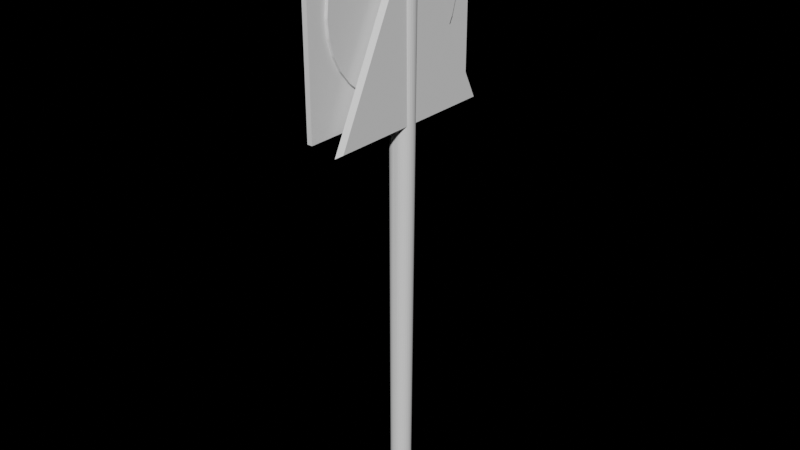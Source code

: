 # Source: signes.blend  (saved by Blender 2.92.15; exported with 4.5.12 LTS)
import bpy
from mathutils import Matrix  # noqa: F401  (used for matrix-valued properties, if any)

bpy.ops.wm.read_factory_settings(use_empty=True)
scene = bpy.context.scene
scene.name = 'Scene'

# ---- world
world_world = bpy.data.worlds.new('World'); scene.world = world_world
world_world.use_nodes = True; world_world.node_tree.nodes.clear()
_N = world_world.node_tree.nodes; _L = world_world.node_tree.links
n0 = _N.new('ShaderNodeOutputWorld'); n0.name = 'World Output'; n0.location = (300, 300)
n1 = _N.new('ShaderNodeBackground'); n1.name = 'Background'; n1.location = (10, 300)
n1.inputs[0].default_value = (0.05088, 0.05088, 0.05088, 1.0)
n1.inputs[1].default_value = 0.0
_L.new(n1.outputs[0], n0.inputs[0])
n0.is_active_output = True
world_world.color = (0.05088, 0.05088, 0.05088)
world_world.use_sun_shadow = False
world_world.sun_shadow_jitter_overblur = 0.0

# ---- meshes
me_005 = bpy.data.meshes.new('Цилиндр.005')
me_005.from_pydata([(0.008583, 0.02, 1.0), (0.004681, 0.01962, 1.0), (0.0009292, 0.01848, 1.0), (-0.002528, 0.01663, 1.0), (-0.005559, 0.01414, 1.0), (-0.008046, 0.01111, 1.0), (-0.009894, 0.007654, 1.0), (-0.01103, 0.003902, 1.0), (-0.01142, -8.742e-10, 1.0), (-0.01103, -0.003902, 1.0), (-0.009894, -0.007654, 1.0), (-0.008046, -0.01111, 1.0), (-0.005559, -0.01414, 1.0), (-0.002528, -0.01663, 1.0), (0.0009292, -0.01848, 1.0), (0.004681, -0.01962, 1.0), (0.008583, -0.02, 1.0), (0.01248, -0.01962, 0.9999), (0.01624, -0.01848, 0.9999), (0.01969, -0.01663, 0.9999), (0.02272, -0.01414, 0.9998), (0.02521, -0.01111, 0.9998), (0.02706, -0.007654, 0.9998), (0.0282, -0.003902, 0.9998), (0.02858, 2.385e-10, 0.9998), (0.0282, 0.003902, 0.9998), (0.02706, 0.007654, 0.9998), (0.02521, 0.01111, 0.9998), (0.02272, 0.01414, 0.9998), (0.01969, 0.01663, 0.9999), (0.01624, 0.01848, 0.9999), (0.01248, 0.01962, 0.9999), (0.0, 0.02, 0.0), (-0.003902, 0.01962, 3.349e-05), (-0.007653, 0.01848, 6.569e-05), (-0.01111, 0.01663, 9.536e-05), (-0.01414, 0.01414, 0.0001214), (-0.01663, 0.01111, 0.0001427), (-0.01848, 0.007654, 0.0001586), (-0.01961, 0.003902, 0.0001684), (-0.02, -8.742e-10, 0.0001717), (-0.01961, -0.003902, 0.0001684), (-0.01848, -0.007654, 0.0001586), (-0.01663, -0.01111, 0.0001427), (-0.01414, -0.01414, 0.0001214), (-0.01111, -0.01663, 9.536e-05), (-0.007653, -0.01848, 6.569e-05), (-0.003902, -0.01962, 3.349e-05), (1.748e-09, -0.02, -1.501e-11), (0.003902, -0.01962, -3.349e-05), (0.007653, -0.01848, -6.569e-05), (0.01111, -0.01663, -9.536e-05), (0.01414, -0.01414, -0.0001214), (0.01663, -0.01111, -0.0001427), (0.01848, -0.007654, -0.0001586), (0.01961, -0.003902, -0.0001684), (0.02, 2.385e-10, -0.0001717), (0.01961, 0.003902, -0.0001684), (0.01848, 0.007654, -0.0001586), (0.01663, 0.01111, -0.0001427), (0.01414, 0.01414, -0.0001214), (0.01111, 0.01663, -9.536e-05), (0.007653, 0.01848, -6.569e-05), (0.003902, 0.01962, -3.349e-05), (-0.006585, 0.159, 0.9797), (-0.006585, 0.1559, 0.9481), (-0.006585, 0.1466, 0.9177), (-0.006585, 0.1317, 0.8896), (-0.006585, 0.1115, 0.8651), (-0.006585, 0.08694, 0.8449), (-0.006585, 0.05892, 0.8299), (-0.006585, 0.02852, 0.8207), (-0.006585, -0.003099, 0.8176), (-0.006585, -0.03472, 0.8207), (-0.006585, -0.06512, 0.8299), (-0.006585, -0.09314, 0.8449), (-0.006585, -0.1177, 0.8651), (-0.006585, -0.1379, 0.8896), (-0.006585, -0.1528, 0.9177), (-0.006585, -0.1621, 0.9481), (-0.006585, -0.1652, 0.9797), (-0.006585, -0.1621, 1.011), (-0.006585, -0.1528, 1.042), (-0.006585, -0.1379, 1.07), (-0.006585, -0.1177, 1.094), (-0.006585, -0.09314, 1.114), (-0.006585, -0.06512, 1.129), (-0.006585, -0.03472, 1.139), (-0.006585, -0.003099, 1.142), (-0.006585, 0.02852, 1.139), (-0.006585, 0.05892, 1.129), (-0.006585, 0.08694, 1.114), (-0.006585, 0.1115, 1.094), (-0.006585, 0.1317, 1.07), (-0.006585, 0.1466, 1.042), (-0.006585, 0.1559, 1.011), (-0.01659, 0.1115, 0.8651), (-0.01659, 0.1317, 0.8896), (-0.01659, -0.003099, 0.8176), (-0.01659, 0.02852, 0.8207), (-0.01659, 0.1466, 0.9177), (-0.01659, 0.05892, 0.8299), (-0.01659, 0.08694, 0.8449), (-0.01659, 0.1559, 0.9481), (-0.01659, 0.159, 0.9797), (-0.01659, -0.03472, 0.8207), (-0.01659, -0.06512, 0.8299), (-0.01659, -0.09314, 0.8449), (-0.01659, -0.1177, 0.8651), (-0.01659, -0.1379, 0.8896), (-0.01659, -0.1528, 0.9177), (-0.01659, -0.1621, 0.9481), (-0.01659, -0.1652, 0.9797), (-0.01659, -0.1621, 1.011), (-0.01659, -0.1528, 1.042), (-0.01659, -0.1379, 1.07), (-0.01659, -0.1177, 1.094), (-0.01659, -0.09314, 1.114), (-0.01659, -0.06512, 1.129), (-0.01659, -0.03472, 1.139), (-0.01659, -0.003099, 1.142), (-0.01659, 0.02852, 1.139), (-0.01659, 0.05892, 1.129), (-0.01659, 0.08694, 1.114), (-0.01659, 0.1115, 1.094), (-0.01659, 0.1317, 1.07), (-0.01659, 0.1466, 1.042), (-0.01659, 0.1559, 1.011)], [], [(0, 1, 2, 3, 4, 5, 6, 7, 8, 9, 10, 11, 12, 13, 14, 15, 16, 17, 18, 19, 20, 21, 22, 23, 24, 25, 26, 27, 28, 29, 30, 31), (31, 63, 32, 0), (30, 62, 63, 31), (29, 61, 62, 30), (28, 60, 61, 29), (27, 59, 60, 28), (26, 58, 59, 27), (25, 57, 58, 26), (24, 56, 57, 25), (23, 55, 56, 24), (22, 54, 55, 23), (21, 53, 54, 22), (20, 52, 53, 21), (19, 51, 52, 20), (18, 50, 51, 19), (17, 49, 50, 18), (16, 48, 49, 17), (15, 47, 48, 16), (14, 46, 47, 15), (13, 45, 46, 14), (12, 44, 45, 13), (11, 43, 44, 12), (10, 42, 43, 11), (9, 41, 42, 10), (8, 40, 41, 9), (7, 39, 40, 8), (6, 38, 39, 7), (5, 37, 38, 6), (4, 36, 37, 5), (3, 35, 36, 4), (2, 34, 35, 3), (1, 33, 34, 2), (0, 32, 33, 1), (73, 74, 106, 105), (96, 102, 101, 99, 98, 105, 106, 107, 108, 109, 110, 111, 112, 113, 114, 115, 116, 117, 118, 119, 120, 121, 122, 123, 124, 125, 126, 127, 104, 103, 100, 97), (85, 86, 118, 117), (86, 87, 119, 118), (68, 67, 66, 65, 64, 95, 94, 93, 92, 91, 90, 89, 88, 87, 86, 85, 84, 83, 82, 81, 80, 79, 78, 77, 76, 75, 74, 73, 72, 71, 70, 69), (72, 73, 105, 98), (67, 68, 96, 97), (87, 88, 120, 119), (74, 75, 107, 106), (71, 72, 98, 99), (88, 89, 121, 120), (75, 76, 108, 107), (89, 90, 122, 121), (76, 77, 109, 108), (66, 67, 97, 100), (90, 91, 123, 122), (77, 78, 110, 109), (70, 71, 99, 101), (91, 92, 124, 123), (78, 79, 111, 110), (69, 70, 101, 102), (92, 93, 125, 124), (79, 80, 112, 111), (65, 66, 100, 103), (93, 94, 126, 125), (80, 81, 113, 112), (68, 69, 102, 96), (94, 95, 127, 126), (81, 82, 114, 113), (64, 65, 103, 104), (95, 64, 104, 127), (82, 83, 115, 114), (83, 84, 116, 115), (84, 85, 117, 116)])
_uv = me_005.uv_layers.new(name='UVКарта')
_uv.uv.foreach_set('vector', [0.75, 0.49, 0.7968, 0.4854, 0.8418, 0.4717, 0.8833, 0.4496, 0.9197, 0.4197, 0.9496, 0.3833, 0.9717, 0.3418, 0.9854, 0.2968, 0.99, 0.25, 0.9854, 0.2032, 0.9717, 0.1582, 0.9496, 0.1167, 0.9197, 0.08029, 0.8833, 0.05045, 0.8418, 0.02827, 0.7968, 0.01461, 0.75, 0.01, 0.7032, 0.01461, 0.6582, 0.02827, 0.6167, 0.05045, 0.5803, 0.08029, 0.5504, 0.1167, 0.5283, 0.1582, 0.5146, 0.2032, 0.51, 0.25, 0.5146, 0.2968, 0.5283, 0.3418, 0.5504, 0.3833, 0.5803, 0.4197, 0.6167, 0.4496, 0.6582, 0.4717, 0.7032, 0.4854, 0.03125, 0.5, 0.03125, 0.75, 0.0, 0.75, 0.0, 0.5, 0.0625, 0.5, 0.0625, 0.75, 0.03125, 0.75, 0.03125, 0.5, 0.09375, 0.5, 0.09375, 0.75, 0.0625, 0.75, 0.0625, 0.5, 0.125, 0.5, 0.125, 0.75, 0.09375, 0.75, 0.09375, 0.5, 0.1562, 0.5, 0.1562, 0.75, 0.125, 0.75, 0.125, 0.5, 0.1875, 0.5, 0.1875, 0.75, 0.1562, 0.75, 0.1562, 0.5, 0.2188, 0.5, 0.2188, 0.75, 0.1875, 0.75, 0.1875, 0.5, 0.25, 0.5, 0.25, 0.75, 0.2188, 0.75, 0.2188, 0.5, 0.2812, 0.5, 0.2812, 0.75, 0.25, 0.75, 0.25, 0.5, 0.3125, 0.5, 0.3125, 0.75, 0.2812, 0.75, 0.2812, 0.5, 0.3438, 0.5, 0.3438, 0.75, 0.3125, 0.75, 0.3125, 0.5, 0.375, 0.5, 0.375, 0.75, 0.3438, 0.75, 0.3438, 0.5, 0.4062, 0.5, 0.4062, 0.75, 0.375, 0.75, 0.375, 0.5, 0.4375, 0.5, 0.4375, 0.75, 0.4062, 0.75, 0.4062, 0.5, 0.4688, 0.5, 0.4688, 0.75, 0.4375, 0.75, 0.4375, 0.5, 0.5, 0.5, 0.5, 0.75, 0.4688, 0.75, 0.4688, 0.5, 0.5312, 0.5, 0.5312, 0.75, 0.5, 0.75, 0.5, 0.5, 0.5625, 0.5, 0.5625, 0.75, 0.5312, 0.75, 0.5312, 0.5, 0.5938, 0.5, 0.5938, 0.75, 0.5625, 0.75, 0.5625, 0.5, 0.625, 0.5, 0.625, 0.75, 0.5938, 0.75, 0.5938, 0.5, 0.6562, 0.5, 0.6562, 0.75, 0.625, 0.75, 0.625, 0.5, 0.6875, 0.5, 0.6875, 0.75, 0.6562, 0.75, 0.6562, 0.5, 0.7188, 0.5, 0.7188, 0.75, 0.6875, 0.75, 0.6875, 0.5, 0.75, 0.5, 0.75, 0.75, 0.7188, 0.75, 0.7188, 0.5, 0.7812, 0.5, 0.7812, 0.75, 0.75, 0.75, 0.75, 0.5, 0.8125, 0.5, 0.8125, 0.75, 0.7812, 0.75, 0.7812, 0.5, 0.8438, 0.5, 0.8438, 0.75, 0.8125, 0.75, 0.8125, 0.5, 0.875, 0.5, 0.875, 0.75, 0.8438, 0.75, 0.8438, 0.5, 0.9062, 0.5, 0.9062, 0.75, 0.875, 0.75, 0.875, 0.5, 0.9375, 0.5, 0.9375, 0.75, 0.9062, 0.75, 0.9062, 0.5, 0.9688, 0.5, 0.9688, 0.75, 0.9375, 0.75, 0.9375, 0.5, 1.0, 0.5, 1.0, 0.75, 0.9688, 0.75, 0.9688, 0.5, 0.0, 0.0, 0.0, 0.0, 0.0, 0.0, 0.0, 0.0, 0.0, 0.0, 0.0, 0.0, 0.0, 0.0, 0.0, 0.0, 0.0, 0.0, 0.0, 0.0, 0.0, 0.0, 0.0, 0.0, 0.0, 0.0, 0.0, 0.0, 0.0, 0.0, 0.0, 0.0, 0.0, 0.0, 0.0, 0.0, 0.0, 0.0, 0.0, 0.0, 0.0, 0.0, 0.0, 0.0, 0.0, 0.0, 0.0, 0.0, 0.0, 0.0, 0.0, 0.0, 0.0, 0.0, 0.0, 0.0, 0.0, 0.0, 0.0, 0.0, 0.0, 0.0, 0.0, 0.0, 0.0, 0.0, 0.0, 0.0, 0.0, 0.0, 0.0, 0.0, 0.0, 0.0, 0.0, 0.0, 0.0, 0.0, 0.0, 0.0, 0.0, 0.0, 0.0, 0.0, 0.0, 0.0, 0.0, 0.0, 0.0, 0.0, 0.0, 0.0, 0.0, 0.0, 0.0, 0.0, 0.0, 0.0, 0.0, 0.0, 0.0, 0.0, 0.0, 0.0, 0.0, 0.0, 0.0, 0.0, 0.0, 0.0, 0.0, 0.0, 0.0, 0.0, 0.0, 0.0, 0.0, 0.0, 0.0, 0.0, 0.0, 0.0, 0.0, 0.0, 0.0, 0.0, 0.0, 0.0, 0.0, 0.0, 0.0, 0.0, 0.0, 0.0, 0.0, 0.0, 0.0, 0.0, 0.0, 0.0, 0.0, 0.0, 0.0, 0.0, 0.0, 0.0, 0.0, 0.0, 0.0, 0.0, 0.0, 0.0, 0.0, 0.0, 0.0, 0.0, 0.0, 0.0, 0.0, 0.0, 0.0, 0.0, 0.0, 0.0, 0.0, 0.0, 0.0, 0.0, 0.0, 0.0, 0.0, 0.0, 0.0, 0.0, 0.0, 0.0, 0.0, 0.0, 0.0, 0.0, 0.0, 0.0, 0.0, 0.0, 0.0, 0.0, 0.0, 0.0, 0.0, 0.0, 0.0, 0.0, 0.0, 0.0, 0.0, 0.0, 0.0, 0.0, 0.0, 0.0, 0.0, 0.0, 0.0, 0.0, 0.0, 0.0, 0.0, 0.0, 0.0, 0.0, 0.0, 0.0, 0.0, 0.0, 0.0, 0.0, 0.0, 0.0, 0.0, 0.0, 0.0, 0.0, 0.0, 0.0, 0.0, 0.0, 0.0, 0.0, 0.0, 0.0, 0.0, 0.0, 0.0, 0.0, 0.0, 0.0, 0.0, 0.0, 0.0, 0.0, 0.0, 0.0, 0.0, 0.0, 0.0, 0.0, 0.0, 0.0, 0.0, 0.0, 0.0, 0.0, 0.0, 0.0, 0.0, 0.0, 0.0, 0.0, 0.0, 0.0, 0.0, 0.0, 0.0, 0.0, 0.0, 0.0, 0.0, 0.0, 0.0, 0.0, 0.0, 0.0, 0.0, 0.0, 0.0, 0.0, 0.0, 0.0, 0.0, 0.0, 0.0, 0.0, 0.0, 0.0, 0.0, 0.0, 0.0, 0.0, 0.0, 0.0, 0.0, 0.0, 0.0, 0.0, 0.0, 0.0, 0.0, 0.0, 0.0, 0.0, 0.0, 0.0, 0.0, 0.0, 0.0, 0.0, 0.0, 0.0, 0.0, 0.0, 0.0, 0.0, 0.0, 0.0, 0.0, 0.0, 0.0, 0.0, 0.0, 0.0, 0.0, 0.0, 0.0, 0.0, 0.0, 0.0, 0.0, 0.0, 0.0, 0.0, 0.0, 0.0, 0.0, 0.0, 0.0, 0.0, 0.0, 0.0, 0.0, 0.0, 0.0, 0.0, 0.0, 0.0, 0.0, 0.0, 0.0, 0.0, 0.0, 0.0, 0.0, 0.0, 0.0, 0.0, 0.0, 0.0, 0.0, 0.0, 0.0, 0.0, 0.0, 0.0, 0.0, 0.0, 0.0, 0.0, 0.0, 0.0, 0.0, 0.0, 0.0, 0.0, 0.0, 0.0, 0.0, 0.0, 0.0, 0.0, 0.0, 0.0, 0.0, 0.0, 0.0, 0.0])
me_005.use_remesh_fix_poles = True
me_005.use_remesh_preserve_attributes = False
me_005.update()
me_006 = bpy.data.meshes.new('Цилиндр.006')
me_006.from_pydata([(3.258e-07, 0.02, 1.0), (-0.003901, 0.01962, 1.0), (-0.007653, 0.01848, 1.0), (-0.01111, 0.01663, 1.0), (-0.01414, 0.01414, 1.0), (-0.01663, 0.01111, 1.0), (-0.01848, 0.007654, 1.0), (-0.01962, 0.003902, 1.0), (-0.02, -8.742e-10, 1.0), (-0.01962, -0.003902, 1.0), (-0.01848, -0.007654, 1.0), (-0.01663, -0.01111, 1.0), (-0.01414, -0.01414, 1.0), (-0.01111, -0.01663, 1.0), (-0.007653, -0.01848, 1.0), (-0.003901, -0.01962, 1.0), (3.276e-07, -0.02, 1.0), (0.003902, -0.01962, 1.0), (0.007654, -0.01848, 1.0), (0.01111, -0.01663, 1.0), (0.01414, -0.01414, 1.0), (0.01663, -0.01111, 1.0), (0.01848, -0.007654, 1.0), (0.01962, -0.003902, 1.0), (0.02, 2.385e-10, 1.0), (0.01962, 0.003902, 1.0), (0.01848, 0.007654, 1.0), (0.01663, 0.01111, 1.0), (0.01414, 0.01414, 1.0), (0.01111, 0.01663, 1.0), (0.007654, 0.01848, 1.0), (0.003902, 0.01962, 1.0), (0.0, 0.02, 0.0), (-0.003902, 0.01962, 1.271e-09), (-0.007654, 0.01848, 2.494e-09), (-0.01111, 0.01663, 3.621e-09), (-0.01414, 0.01414, 4.608e-09), (-0.01663, 0.01111, 5.419e-09), (-0.01848, 0.007654, 6.021e-09), (-0.01962, 0.003902, 6.392e-09), (-0.02, -8.742e-10, 6.517e-09), (-0.01962, -0.003902, 6.392e-09), (-0.01848, -0.007654, 6.021e-09), (-0.01663, -0.01111, 5.419e-09), (-0.01414, -0.01414, 4.608e-09), (-0.01111, -0.01663, 3.621e-09), (-0.007654, -0.01848, 2.494e-09), (-0.003902, -0.01962, 1.271e-09), (1.748e-09, -0.02, -5.697e-16), (0.003902, -0.01962, -1.271e-09), (0.007654, -0.01848, -2.494e-09), (0.01111, -0.01663, -3.621e-09), (0.01414, -0.01414, -4.608e-09), (0.01663, -0.01111, -5.419e-09), (0.01848, -0.007654, -6.021e-09), (0.01962, -0.003902, -6.392e-09), (0.02, 2.385e-10, -6.517e-09), (0.01962, 0.003902, -6.392e-09), (0.01848, 0.007654, -6.021e-09), (0.01663, 0.01111, -5.419e-09), (0.01414, 0.01414, -4.608e-09), (0.01111, 0.01663, -3.621e-09), (0.007654, 0.01848, -2.494e-09), (0.003902, 0.01962, -1.271e-09), (0.02292, 0.00308, 1.112), (0.02292, -0.1695, 0.7665), (0.02292, 0.1756, 0.7665), (0.01292, 0.00308, 1.124), (0.01292, -0.1787, 0.7603), (0.01292, 0.1849, 0.7603)], [], [(0, 1, 2, 3, 4, 5, 6, 7, 8, 9, 10, 11, 12, 13, 14, 15, 16, 17, 18, 19, 20, 21, 22, 23, 24, 25, 26, 27, 28, 29, 30, 31), (31, 63, 32, 0), (30, 62, 63, 31), (29, 61, 62, 30), (28, 60, 61, 29), (27, 59, 60, 28), (26, 58, 59, 27), (25, 57, 58, 26), (24, 56, 57, 25), (23, 55, 56, 24), (22, 54, 55, 23), (21, 53, 54, 22), (20, 52, 53, 21), (19, 51, 52, 20), (18, 50, 51, 19), (17, 49, 50, 18), (16, 48, 49, 17), (15, 47, 48, 16), (14, 46, 47, 15), (13, 45, 46, 14), (12, 44, 45, 13), (11, 43, 44, 12), (10, 42, 43, 11), (9, 41, 42, 10), (8, 40, 41, 9), (7, 39, 40, 8), (6, 38, 39, 7), (5, 37, 38, 6), (4, 36, 37, 5), (3, 35, 36, 4), (2, 34, 35, 3), (1, 33, 34, 2), (0, 32, 33, 1), (64, 65, 66), (67, 69, 68), (66, 69, 67, 64), (65, 68, 69, 66), (64, 65, 68, 67)])
_uv = me_006.uv_layers.new(name='UVКарта')
_uv.uv.foreach_set('vector', [0.75, 0.49, 0.7968, 0.4854, 0.8418, 0.4717, 0.8833, 0.4496, 0.9197, 0.4197, 0.9496, 0.3833, 0.9717, 0.3418, 0.9854, 0.2968, 0.99, 0.25, 0.9854, 0.2032, 0.9717, 0.1582, 0.9496, 0.1167, 0.9197, 0.08029, 0.8833, 0.05045, 0.8418, 0.02827, 0.7968, 0.01461, 0.75, 0.01, 0.7032, 0.01461, 0.6582, 0.02827, 0.6167, 0.05045, 0.5803, 0.08029, 0.5504, 0.1167, 0.5283, 0.1582, 0.5146, 0.2032, 0.51, 0.25, 0.5146, 0.2968, 0.5283, 0.3418, 0.5504, 0.3833, 0.5803, 0.4197, 0.6167, 0.4496, 0.6582, 0.4717, 0.7032, 0.4854, 0.03125, 0.5, 0.03125, 0.75, 0.0, 0.75, 0.0, 0.5, 0.0625, 0.5, 0.0625, 0.75, 0.03125, 0.75, 0.03125, 0.5, 0.09375, 0.5, 0.09375, 0.75, 0.0625, 0.75, 0.0625, 0.5, 0.125, 0.5, 0.125, 0.75, 0.09375, 0.75, 0.09375, 0.5, 0.1562, 0.5, 0.1562, 0.75, 0.125, 0.75, 0.125, 0.5, 0.1875, 0.5, 0.1875, 0.75, 0.1562, 0.75, 0.1562, 0.5, 0.2188, 0.5, 0.2188, 0.75, 0.1875, 0.75, 0.1875, 0.5, 0.25, 0.5, 0.25, 0.75, 0.2188, 0.75, 0.2188, 0.5, 0.2812, 0.5, 0.2812, 0.75, 0.25, 0.75, 0.25, 0.5, 0.3125, 0.5, 0.3125, 0.75, 0.2812, 0.75, 0.2812, 0.5, 0.3438, 0.5, 0.3438, 0.75, 0.3125, 0.75, 0.3125, 0.5, 0.375, 0.5, 0.375, 0.75, 0.3438, 0.75, 0.3438, 0.5, 0.4062, 0.5, 0.4062, 0.75, 0.375, 0.75, 0.375, 0.5, 0.4375, 0.5, 0.4375, 0.75, 0.4062, 0.75, 0.4062, 0.5, 0.4688, 0.5, 0.4688, 0.75, 0.4375, 0.75, 0.4375, 0.5, 0.5, 0.5, 0.5, 0.75, 0.4688, 0.75, 0.4688, 0.5, 0.5312, 0.5, 0.5312, 0.75, 0.5, 0.75, 0.5, 0.5, 0.5625, 0.5, 0.5625, 0.75, 0.5312, 0.75, 0.5312, 0.5, 0.5938, 0.5, 0.5938, 0.75, 0.5625, 0.75, 0.5625, 0.5, 0.625, 0.5, 0.625, 0.75, 0.5938, 0.75, 0.5938, 0.5, 0.6562, 0.5, 0.6562, 0.75, 0.625, 0.75, 0.625, 0.5, 0.6875, 0.5, 0.6875, 0.75, 0.6562, 0.75, 0.6562, 0.5, 0.7188, 0.5, 0.7188, 0.75, 0.6875, 0.75, 0.6875, 0.5, 0.75, 0.5, 0.75, 0.75, 0.7188, 0.75, 0.7188, 0.5, 0.7812, 0.5, 0.7812, 0.75, 0.75, 0.75, 0.75, 0.5, 0.8125, 0.5, 0.8125, 0.75, 0.7812, 0.75, 0.7812, 0.5, 0.8438, 0.5, 0.8438, 0.75, 0.8125, 0.75, 0.8125, 0.5, 0.875, 0.5, 0.875, 0.75, 0.8438, 0.75, 0.8438, 0.5, 0.9062, 0.5, 0.9062, 0.75, 0.875, 0.75, 0.875, 0.5, 0.9375, 0.5, 0.9375, 0.75, 0.9062, 0.75, 0.9062, 0.5, 0.9688, 0.5, 0.9688, 0.75, 0.9375, 0.75, 0.9375, 0.5, 1.0, 0.5, 1.0, 0.75, 0.9688, 0.75, 0.9688, 0.5, 0.0, 0.0, 1.0, 0.0, 1.0, 1.0, 0.0, 0.0, 1.0, 1.0, 1.0, 0.0, 1.0, 1.0, 1.0, 1.0, 0.0, 0.0, 0.0, 0.0, 1.0, 0.0, 1.0, 0.0, 1.0, 1.0, 1.0, 1.0, 0.0, 0.0, 1.0, 0.0, 1.0, 0.0, 0.0, 0.0])
me_006.use_remesh_fix_poles = True
me_006.use_remesh_preserve_attributes = False
me_006.update()
me_004 = bpy.data.meshes.new('Цилиндр.004')
me_004.from_pydata([(0.0, 1.0, -1.0), (0.1951, 0.9808, -1.0), (0.3827, 0.9239, -1.0), (0.5556, 0.8315, -1.0), (0.7071, 0.7071, -1.0), (0.8315, 0.5556, -1.0), (0.9239, 0.3827, -1.0), (0.9808, 0.1951, -1.0), (1.0, -4.371e-08, -1.0), (0.9808, -0.1951, -1.0), (0.9239, -0.3827, -1.0), (0.8315, -0.5556, -1.0), (0.7071, -0.7071, -1.0), (0.5556, -0.8315, -1.0), (0.3827, -0.9239, -1.0), (0.1951, -0.9808, -1.0), (-8.742e-08, -1.0, -1.0), (-0.1951, -0.9808, -1.0), (-0.3827, -0.9239, -1.0), (-0.5556, -0.8315, -1.0), (-0.7071, -0.7071, -1.0), (-0.8315, -0.5556, -1.0), (-0.9239, -0.3827, -1.0), (-0.9808, -0.1951, -1.0), (-1.0, 1.192e-08, -1.0), (-0.9808, 0.1951, -1.0), (-0.9239, 0.3827, -1.0), (-0.8315, 0.5556, -1.0), (-0.7071, 0.7071, -1.0), (-0.5556, 0.8315, -1.0), (-0.3827, 0.9239, -1.0), (-0.1951, 0.9808, -1.0), (0.0, 1.0, 0.0), (0.1951, 0.9808, 0.0), (0.3827, 0.9239, 0.0), (0.5556, 0.8315, 0.0), (0.7071, 0.7071, 0.0), (0.8315, 0.5556, 0.0), (0.9239, 0.3827, 0.0), (0.9808, 0.1951, 0.0), (1.0, -4.371e-08, 0.0), (0.9808, -0.1951, 0.0), (0.9239, -0.3827, 0.0), (0.8315, -0.5556, 0.0), (0.7071, -0.7071, 0.0), (0.5556, -0.8315, 0.0), (0.3827, -0.9239, 0.0), (0.1951, -0.9808, 0.0), (-8.742e-08, -1.0, 0.0), (-0.1951, -0.9808, 0.0), (-0.3827, -0.9239, 0.0), (-0.5556, -0.8315, 0.0), (-0.7071, -0.7071, 0.0), (-0.8315, -0.5556, 0.0), (-0.9239, -0.3827, 0.0), (-0.9808, -0.1951, 0.0), (-1.0, 1.192e-08, 0.0), (-0.9808, 0.1951, 0.0), (-0.9239, 0.3827, 0.0), (-0.8315, 0.5556, 0.0), (-0.7071, 0.7071, 0.0), (-0.5556, 0.8315, 0.0), (-0.3827, 0.9239, 0.0), (-0.1951, 0.9808, 0.0), (0.9215, 9.871, -1.083), (0.8346, 9.871, -0.7839), (1.335, 9.871, -0.7839), (0.9215, -10.13, -1.083), (0.8346, -10.13, -0.7839), (1.422, 9.871, -1.083), (1.422, -10.13, -1.083), (1.335, -10.13, -0.7839)], [], [(0, 1, 2, 3, 4, 5, 6, 7, 8, 9, 10, 11, 12, 13, 14, 15, 16, 17, 18, 19, 20, 21, 22, 23, 24, 25, 26, 27, 28, 29, 30, 31), (31, 63, 32, 0), (30, 62, 63, 31), (29, 61, 62, 30), (28, 60, 61, 29), (27, 59, 60, 28), (26, 58, 59, 27), (25, 57, 58, 26), (24, 56, 57, 25), (23, 55, 56, 24), (22, 54, 55, 23), (21, 53, 54, 22), (20, 52, 53, 21), (19, 51, 52, 20), (18, 50, 51, 19), (17, 49, 50, 18), (16, 48, 49, 17), (15, 47, 48, 16), (14, 46, 47, 15), (13, 45, 46, 14), (12, 44, 45, 13), (11, 43, 44, 12), (10, 42, 43, 11), (9, 41, 42, 10), (8, 40, 41, 9), (7, 39, 40, 8), (6, 38, 39, 7), (5, 37, 38, 6), (4, 36, 37, 5), (3, 35, 36, 4), (2, 34, 35, 3), (1, 33, 34, 2), (0, 32, 33, 1), (68, 67, 70, 71), (64, 65, 66, 69), (65, 68, 71, 66), (71, 70, 69, 66), (68, 65, 64, 67), (67, 64, 69, 70)])
_uv = me_004.uv_layers.new(name='UVКарта')
_uv.uv.foreach_set('vector', [0.75, 0.49, 0.7968, 0.4854, 0.8418, 0.4717, 0.8833, 0.4496, 0.9197, 0.4197, 0.9496, 0.3833, 0.9717, 0.3418, 0.9854, 0.2968, 0.99, 0.25, 0.9854, 0.2032, 0.9717, 0.1582, 0.9496, 0.1167, 0.9197, 0.08029, 0.8833, 0.05045, 0.8418, 0.02827, 0.7968, 0.01461, 0.75, 0.01, 0.7032, 0.01461, 0.6582, 0.02827, 0.6167, 0.05045, 0.5803, 0.08029, 0.5504, 0.1167, 0.5283, 0.1582, 0.5146, 0.2032, 0.51, 0.25, 0.5146, 0.2968, 0.5283, 0.3418, 0.5504, 0.3833, 0.5803, 0.4197, 0.6167, 0.4496, 0.6582, 0.4717, 0.7032, 0.4854, 0.03125, 0.5, 0.03125, 0.75, 0.0, 0.75, 0.0, 0.5, 0.0625, 0.5, 0.0625, 0.75, 0.03125, 0.75, 0.03125, 0.5, 0.09375, 0.5, 0.09375, 0.75, 0.0625, 0.75, 0.0625, 0.5, 0.125, 0.5, 0.125, 0.75, 0.09375, 0.75, 0.09375, 0.5, 0.1562, 0.5, 0.1562, 0.75, 0.125, 0.75, 0.125, 0.5, 0.1875, 0.5, 0.1875, 0.75, 0.1562, 0.75, 0.1562, 0.5, 0.2188, 0.5, 0.2188, 0.75, 0.1875, 0.75, 0.1875, 0.5, 0.25, 0.5, 0.25, 0.75, 0.2188, 0.75, 0.2188, 0.5, 0.2812, 0.5, 0.2812, 0.75, 0.25, 0.75, 0.25, 0.5, 0.3125, 0.5, 0.3125, 0.75, 0.2812, 0.75, 0.2812, 0.5, 0.3438, 0.5, 0.3438, 0.75, 0.3125, 0.75, 0.3125, 0.5, 0.375, 0.5, 0.375, 0.75, 0.3438, 0.75, 0.3438, 0.5, 0.4062, 0.5, 0.4062, 0.75, 0.375, 0.75, 0.375, 0.5, 0.4375, 0.5, 0.4375, 0.75, 0.4062, 0.75, 0.4062, 0.5, 0.4688, 0.5, 0.4688, 0.75, 0.4375, 0.75, 0.4375, 0.5, 0.5, 0.5, 0.5, 0.75, 0.4688, 0.75, 0.4688, 0.5, 0.5312, 0.5, 0.5312, 0.75, 0.5, 0.75, 0.5, 0.5, 0.5625, 0.5, 0.5625, 0.75, 0.5312, 0.75, 0.5312, 0.5, 0.5938, 0.5, 0.5938, 0.75, 0.5625, 0.75, 0.5625, 0.5, 0.625, 0.5, 0.625, 0.75, 0.5938, 0.75, 0.5938, 0.5, 0.6562, 0.5, 0.6562, 0.75, 0.625, 0.75, 0.625, 0.5, 0.6875, 0.5, 0.6875, 0.75, 0.6562, 0.75, 0.6562, 0.5, 0.7188, 0.5, 0.7188, 0.75, 0.6875, 0.75, 0.6875, 0.5, 0.75, 0.5, 0.75, 0.75, 0.7188, 0.75, 0.7188, 0.5, 0.7812, 0.5, 0.7812, 0.75, 0.75, 0.75, 0.75, 0.5, 0.8125, 0.5, 0.8125, 0.75, 0.7812, 0.75, 0.7812, 0.5, 0.8438, 0.5, 0.8438, 0.75, 0.8125, 0.75, 0.8125, 0.5, 0.875, 0.5, 0.875, 0.75, 0.8438, 0.75, 0.8438, 0.5, 0.9062, 0.5, 0.9062, 0.75, 0.875, 0.75, 0.875, 0.5, 0.9375, 0.5, 0.9375, 0.75, 0.9062, 0.75, 0.9062, 0.5, 0.9688, 0.5, 0.9688, 0.75, 0.9375, 0.75, 0.9375, 0.5, 1.0, 0.5, 1.0, 0.75, 0.9688, 0.75, 0.9688, 0.5, 0.0, 0.0, 1.0, 0.0, 1.0, 0.0, 0.0, 0.0, 1.0, 1.0, 0.0, 1.0, 0.0, 1.0, 1.0, 1.0, 0.0, 1.0, 0.0, 0.0, 0.0, 0.0, 0.0, 1.0, 0.0, 0.0, 1.0, 0.0, 1.0, 1.0, 0.0, 1.0, 0.0, 0.0, 0.0, 1.0, 1.0, 1.0, 1.0, 0.0, 1.0, 0.0, 1.0, 1.0, 1.0, 1.0, 1.0, 0.0])
me_004.use_remesh_fix_poles = True
me_004.use_remesh_preserve_attributes = False
me_004.update()

# ---- objects
ob_sign_circle = bpy.data.objects.new('sign_circle', me_005)
ob_sing_triangle = bpy.data.objects.new('sing_triangle', me_006)
ob_sign_rect = bpy.data.objects.new('sign_rect', me_004)

# ---- transforms, parenting, visibility, modifiers, constraints
ob_sign_circle.location = (0.0, 0.0, 0.0)
ob_sign_circle.lineart.crease_threshold = 0.0
ob_sing_triangle.location = (0.0, 0.0, 0.0)
ob_sing_triangle.lineart.crease_threshold = 0.0
ob_sign_rect.location = (0.0, 0.0, 0.0)
ob_sign_rect.rotation_euler = (-0.0, 3.147, -0.0)
ob_sign_rect.scale = (0.02, 0.02, 1.0)
ob_sign_rect.lineart.crease_threshold = 0.0

# ---- collection membership
scene.collection.objects.link(ob_sign_circle)
scene.collection.objects.link(ob_sing_triangle)
scene.collection.objects.link(ob_sign_rect)

# ---- scene / render settings (as saved in the file)
scene.frame_start = 1; scene.frame_end = 250; scene.frame_set(1)
scene.render.engine = 'CYCLES'
scene.cycles.use_denoising = False
scene.cycles.samples = 128
scene.cycles.sampling_pattern = 'TABULATED_SOBOL'
scene.cycles.use_adaptive_sampling = False
scene.cycles.use_light_tree = False
scene.eevee.taa_samples = 512
scene.view_settings.view_transform = 'Filmic'
bpy.context.view_layer.update()

# ---- added for rendering (the .blend has no active camera and no usable light): camera, sun
cam_auto = bpy.data.cameras.new('AutoCamera')
cam_auto.lens = 50.0
cam_auto.sensor_width = 36.0
cam_auto.clip_end = 1000.0
ob_auto_camera = bpy.data.objects.new('AutoCamera', cam_auto)
scene.collection.objects.link(ob_auto_camera)
ob_auto_camera.location = (1.1208, -1.34745, 1.46736)
ob_auto_camera.rotation_euler = (1.09748, -7.21219e-08, 0.694738)
scene.camera = ob_auto_camera
light_auto_sun = bpy.data.lights.new('AutoSun', 'SUN')
light_auto_sun.energy = 3.0
light_auto_sun.angle = 0.0523599
ob_auto_sun = bpy.data.objects.new('AutoSun', light_auto_sun)
scene.collection.objects.link(ob_auto_sun)
ob_auto_sun.rotation_euler = (0.872665, 0.174533, 0.523599)
bpy.context.view_layer.update()
